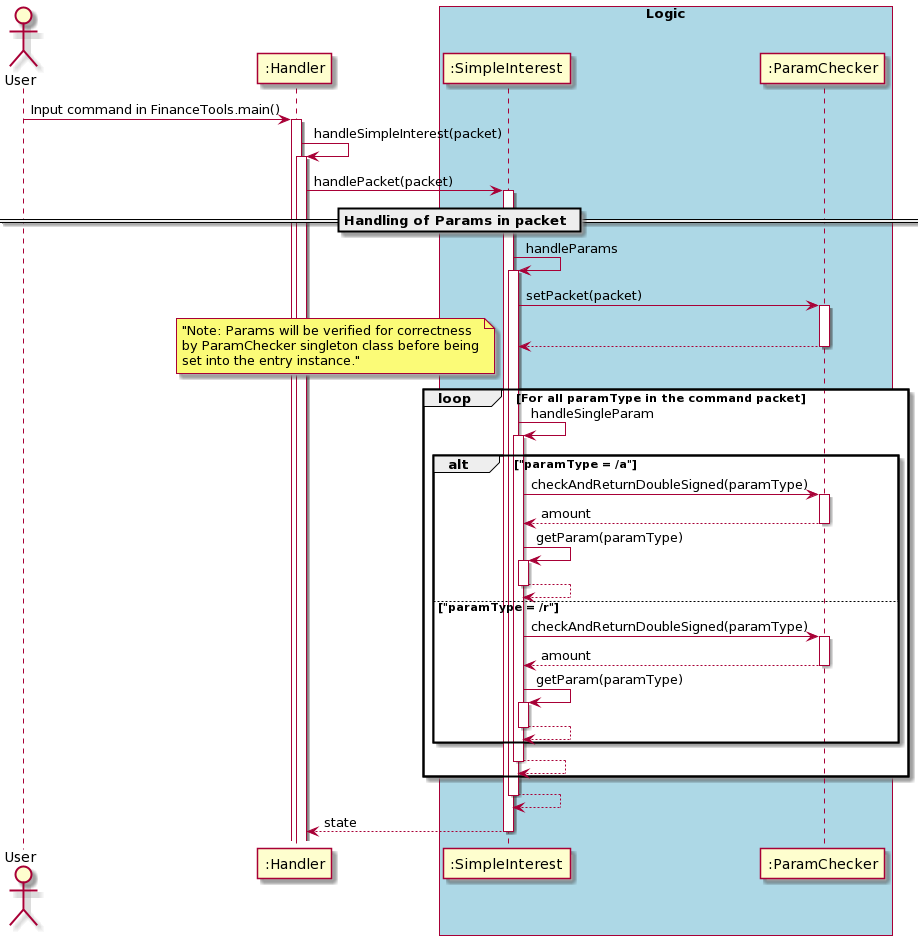

The diagram above was rendered by PlantUML. Its source (embedded in the PNG):
@startuml
autoactivate on
actor User

"User" -> ":Handler": Input command in FinanceTools.main()
":Handler" ->":Handler": handleSimpleInterest(packet)

   ":Handler"-> ":SimpleInterest" : handlePacket(packet)

        == Handling of Params in packet ==
        ":SimpleInterest" -> ":SimpleInterest" : handleParams
            ":SimpleInterest" -> ":ParamChecker" : setPacket(packet)
            return
            loop For all paramType in the command packet
                note left: "Note: Params will be verified for correctness\nby ParamChecker singleton class before being\nset into the entry instance."
                ":SimpleInterest" -> ":SimpleInterest" : handleSingleParam
                    alt "paramType = /a"
                        ":SimpleInterest" ->":ParamChecker": checkAndReturnDoubleSigned(paramType)
                        return amount
                        ":SimpleInterest" -> ":SimpleInterest" : getParam(paramType)
                        return
                    else "paramType = /r"
                        ":SimpleInterest" ->":ParamChecker": checkAndReturnDoubleSigned(paramType)
                        return amount
                        ":SimpleInterest" -> ":SimpleInterest" : getParam(paramType)
                        return
                    end
                return
            end
        return

return state


box "Logic" #LightBlue
participant ":SimpleInterest"
participant ":ParamChecker"
endBox
@enduml